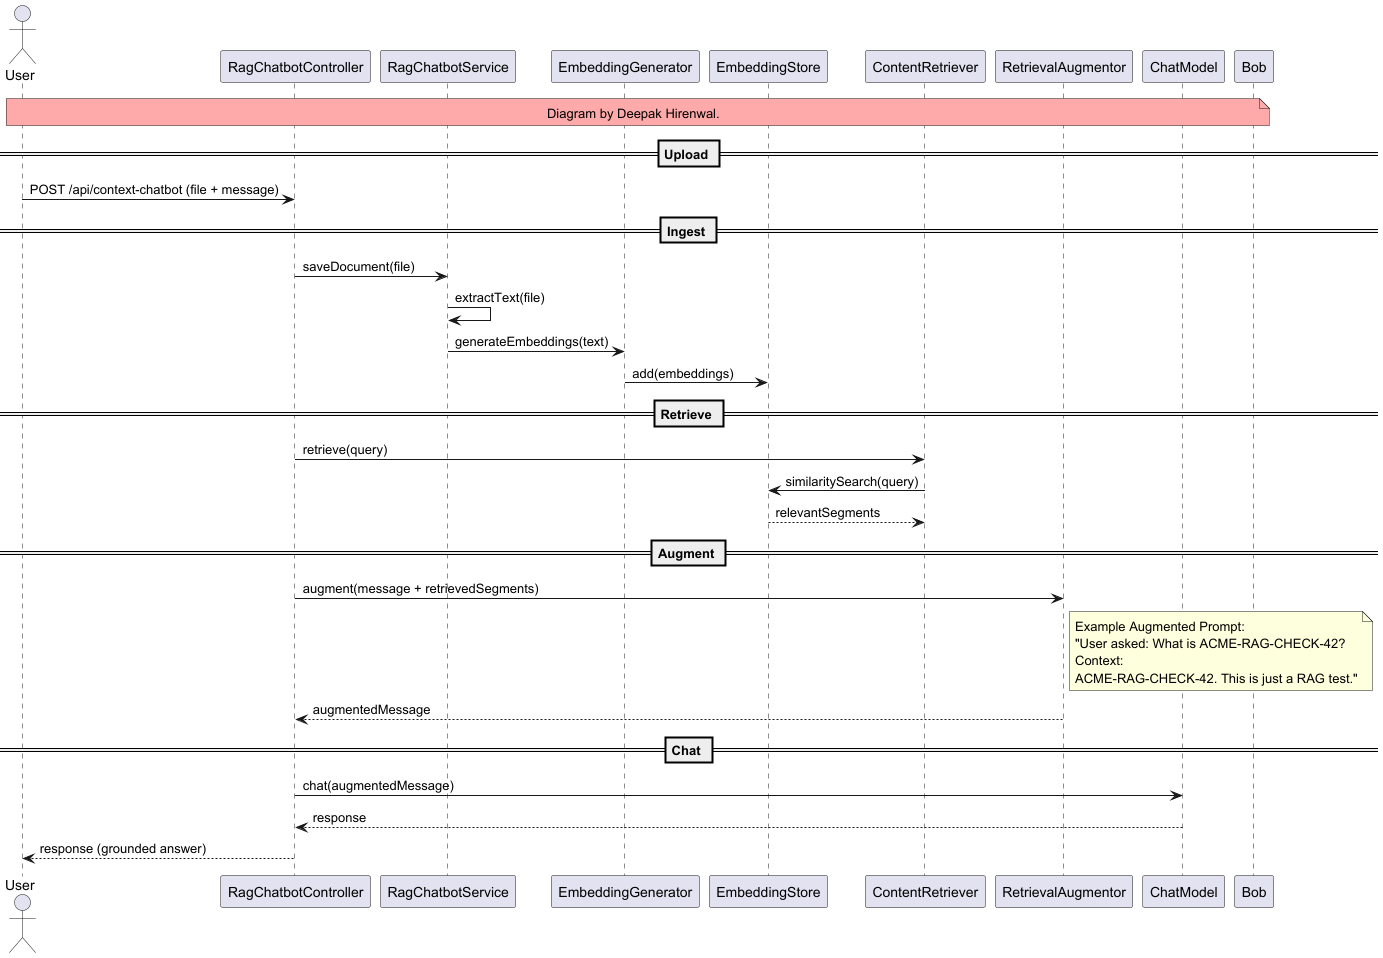

The diagram above was rendered by PlantUML. Its source (embedded in the PNG):
@startuml
actor User
participant RagChatbotController
participant RagChatbotService
participant EmbeddingGenerator
participant EmbeddingStore
participant ContentRetriever
participant RetrievalAugmentor
participant ChatModel

note over User, Bob #FFAAAA:   Diagram by Deepak Hirenwal.

== Upload ==
User -> RagChatbotController: POST /api/context-chatbot (file + message)

== Ingest ==
RagChatbotController -> RagChatbotService: saveDocument(file)
RagChatbotService -> RagChatbotService: extractText(file)
RagChatbotService -> EmbeddingGenerator: generateEmbeddings(text)
EmbeddingGenerator -> EmbeddingStore: add(embeddings)

== Retrieve ==
RagChatbotController -> ContentRetriever: retrieve(query)
ContentRetriever -> EmbeddingStore: similaritySearch(query)
EmbeddingStore --> ContentRetriever: relevantSegments

== Augment ==
RagChatbotController -> RetrievalAugmentor: augment(message + retrievedSegments)
note right of RetrievalAugmentor
Example Augmented Prompt:
"User asked: What is ACME-RAG-CHECK-42?
Context:
ACME-RAG-CHECK-42. This is just a RAG test."
end note
RetrievalAugmentor --> RagChatbotController: augmentedMessage

== Chat ==
RagChatbotController -> ChatModel: chat(augmentedMessage)
ChatModel --> RagChatbotController: response
RagChatbotController --> User: response (grounded answer)
@enduml